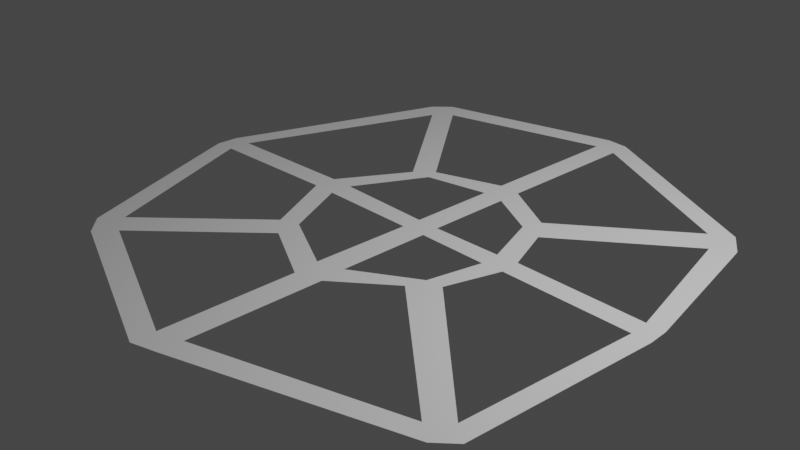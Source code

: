 # Source: Tela-shot.blend  (saved by Blender 2.83.18; exported with 4.5.12 LTS)
import bpy
from mathutils import Matrix  # noqa: F401  (used for matrix-valued properties, if any)

bpy.ops.wm.read_factory_settings(use_empty=True)
scene = bpy.context.scene
scene.name = 'Scene'

# ---- collections
col_collection = bpy.data.collections.new('Collection'); scene.collection.children.link(col_collection)

# ---- world
world_world = bpy.data.worlds.new('World'); scene.world = world_world
world_world.use_nodes = True; world_world.node_tree.nodes.clear()
_N = world_world.node_tree.nodes; _L = world_world.node_tree.links
n0 = _N.new('ShaderNodeOutputWorld'); n0.name = 'World Output'; n0.location = (300, 300)
n1 = _N.new('ShaderNodeBackground'); n1.name = 'Background'; n1.location = (10, 300)
n1.inputs[0].default_value = (0.05088, 0.05088, 0.05088, 1.0)
_L.new(n1.outputs[0], n0.inputs[0])
n0.is_active_output = True
world_world.color = (0.05088, 0.05088, 0.05088)
world_world.use_sun_shadow = False
world_world.sun_shadow_jitter_overblur = 0.0

# ---- cameras
cam_camera = bpy.data.cameras.new('Camera')
cam_camera.clip_end = 100.0
cam_camera.ortho_scale = 7.314

# ---- lights
light_light = bpy.data.lights.new('Light', 'POINT')
light_light.transmission_factor = 0.0
light_light.energy = 1000.0
light_light.shadow_soft_size = 0.1
light_light.shadow_maximum_resolution = 0.006
light_light.use_absolute_resolution = True

# ---- meshes
me_plane_001 = bpy.data.meshes.new('Plane.001')
me_plane_001.from_pydata([(-1.484, -0.1114, 0.0), (-1.476, 0.1307, 0.0), (2.52, -2.382, 0.0), (2.714, -2.2, 0.0), (-3.193, -0.1884, 0.0), (-2.386, -2.241, 0.0), (2.468, 1.827, 0.0), (-0.1054, 1.066, 0.0), (-0.1386, -1.21, 0.0), (2.286, 2.092, 0.0), (0.1475, -1.125, 0.0), (0.1457, 1.046, 0.0), (2.831, 0.1257, 0.0), (0.9299, 0.1205, 0.0), (-1.216, 0.1307, 0.0), (0.1483, 3.204, 0.0), (-0.1145, 0.104, 0.0), (0.1411, 0.1019, 0.0), (-1.224, -0.1114, 0.0), (0.9454, -0.1058, 0.0), (-0.1027, 3.224, 0.0), (-0.1207, -0.1085, 0.0), (0.1496, -0.09972, 0.0), (-2.164, -2.439, 0.0), (1.17, 0.139, 0.0), (1.185, -0.08732, 0.0), (-0.1054, 1.329, 0.0), (0.1457, 1.309, 0.0), (0.1735, -3.148, 0.0), (-0.1126, -1.498, 0.0), (0.1735, -1.413, 0.0), (0.8208, -0.7146, 0.0), (0.7607, -0.9267, 0.0), (1.007, -0.6942, 0.0), (-1.028, 0.8939, 0.0), (-0.809, 0.9226, 0.0), (-0.8477, 1.073, 0.0), (0.7037, 0.7488, 0.0), (0.7744, 0.9529, 0.0), (0.9568, 0.6878, 0.0), (-0.8722, -0.8432, 0.0), (-0.8586, -1.112, 0.0), (-1.081, -0.9148, 0.0), (-0.08945, 2.971, 0.0), (0.1616, 2.951, 0.0), (-0.1126, -3.233, 0.0), (-0.1126, -2.98, 0.0), (0.1735, -2.896, 0.0), (-2.967, -0.1752, 0.0), (-2.959, 0.06689, 0.0), (2.846, -0.1006, 0.0), (-3.185, 0.0536, 0.0), (2.632, 0.1257, 0.0), (2.647, -0.1006, 0.0), (2.06, 1.959, 0.0), (2.242, 1.694, 0.0), (-2.137, 2.3, 0.0), (-1.956, 2.479, 0.0), (2.321, -2.236, 0.0), (2.515, -2.054, 0.0), (-1.991, -2.226, 0.0), (-2.213, -2.028, 0.0), (-2.344, 2.507, 0.0), (-2.163, 2.686, 0.0)], [], [(19, 13, 17, 22), (17, 16, 21, 22), (19, 25, 24, 13), (0, 1, 49, 48), (48, 49, 51, 4), (14, 1, 0, 18), (54, 55, 6, 9), (4, 5, 61, 48), (59, 58, 2, 3), (60, 61, 5, 23), (52, 53, 50, 12), (23, 45, 46, 60), (8, 29, 30, 10), (55, 52, 12, 6), (25, 53, 52, 24), (58, 47, 28, 2), (17, 11, 7, 16), (49, 56, 62, 51), (29, 46, 47, 30), (15, 44, 54, 9), (10, 30, 32, 31), (31, 32, 33), (25, 19, 31, 33), (1, 14, 35, 34), (36, 34, 35), (26, 36, 35, 7), (27, 11, 37, 38), (38, 37, 39), (13, 24, 39, 37), (29, 8, 40, 41), (41, 40, 42), (18, 0, 42, 40), (11, 27, 26, 7), (21, 16, 14, 18), (20, 63, 57, 43), (43, 44, 15, 20), (47, 46, 45, 28), (8, 10, 22, 21), (59, 3, 50, 53), (38, 39, 55, 54), (34, 36, 57, 56), (33, 32, 58, 59), (41, 42, 61, 60), (56, 57, 63, 62), (27, 44, 43, 26)])
_uv = me_plane_001.uv_layers.new(name='UVMap')
_uv.uv.foreach_set('vector', [1.0, 0.25, 1.0, 0.75, 0.75, 0.75, 0.75, 0.25, 0.75, 0.75, 0.261, 0.75, 0.261, 0.25, 0.75, 0.25, 1.0, 0.25, 1.0, 0.25, 1.0, 0.75, 1.0, 0.75, 0.0, 0.25, 0.0, 0.75, 0.0, 0.75, 0.0, 0.25, 0.0, 0.25, 0.0, 0.75, 0.0, 0.75, 0.0, 0.25, 0.0, 0.75, 0.0, 0.75, 0.0, 0.25, 0.0, 0.25, 0.75, 1.0, 0.0, 0.0, 0.0, 0.0, 0.75, 1.0, 0.0, 0.25, 0.0, 0.0, 0.0, 0.0, 0.0, 0.25, 0.0, 0.0, 0.75, 0.0, 0.75, 0.0, 0.0, 0.0, 0.261, 0.0, 0.0, 0.0, 0.0, 0.0, 0.261, 0.0, 1.0, 0.75, 1.0, 0.25, 1.0, 0.25, 1.0, 0.75, 0.261, 0.0, 0.261, 0.0, 0.261, 0.0, 0.261, 0.0, 0.261, 0.0, 0.261, 0.0, 0.75, 0.0, 0.75, 0.0, 0.0, 0.0, 1.0, 0.75, 1.0, 0.75, 0.0, 0.0, 1.0, 0.25, 1.0, 0.25, 1.0, 0.75, 1.0, 0.75, 0.75, 0.0, 0.75, 0.0, 0.75, 0.0, 0.75, 0.0, 0.75, 0.75, 0.75, 1.0, 0.261, 1.0, 0.261, 0.75, 0.0, 0.75, 0.0, 0.75, 0.0, 0.75, 0.0, 0.75, 0.261, 0.0, 0.261, 0.0, 0.75, 0.0, 0.75, 0.0, 0.75, 1.0, 0.75, 1.0, 0.75, 1.0, 0.75, 1.0, 0.75, 0.0, 0.75, 0.0, 0.75, 0.0, 0.75, 0.0, 0.75, 0.0, 0.75, 0.0, 0.0, 0.0, 1.0, 0.25, 1.0, 0.25, 0.75, 0.0, 0.0, 0.0, 0.0, 0.75, 0.0, 0.75, 0.0, 0.75, 0.0, 0.75, 0.0, 0.0, 0.0, 0.75, 0.0, 0.75, 0.261, 1.0, 0.0, 0.0, 0.0, 0.75, 0.261, 1.0, 0.75, 1.0, 0.75, 1.0, 0.75, 1.0, 0.75, 1.0, 0.75, 1.0, 0.75, 1.0, 0.0, 0.0, 1.0, 0.75, 1.0, 0.75, 0.0, 0.0, 0.75, 1.0, 0.261, 0.0, 0.261, 0.0, 0.261, 0.0, 0.261, 0.0, 0.261, 0.0, 0.261, 0.0, 0.0, 0.0, 0.0, 0.25, 0.0, 0.25, 0.0, 0.0, 0.261, 0.0, 0.75, 1.0, 0.75, 1.0, 0.261, 1.0, 0.261, 1.0, 0.261, 0.25, 0.261, 0.75, 0.0, 0.75, 0.0, 0.25, 0.261, 1.0, 0.0, 0.0, 0.0, 0.0, 0.261, 1.0, 0.261, 1.0, 0.75, 1.0, 0.75, 1.0, 0.261, 1.0, 0.75, 0.0, 0.261, 0.0, 0.261, 0.0, 0.75, 0.0, 0.261, 0.0, 0.75, 0.0, 0.75, 0.25, 0.261, 0.25, 0.0, 0.0, 0.0, 0.0, 1.0, 0.25, 1.0, 0.25, 0.75, 1.0, 0.0, 0.0, 0.0, 0.0, 0.75, 1.0, 0.0, 0.75, 0.0, 0.0, 0.0, 0.0, 0.0, 0.75, 0.0, 0.0, 0.75, 0.0, 0.75, 0.0, 0.0, 0.0, 0.261, 0.0, 0.0, 0.0, 0.0, 0.0, 0.261, 0.0, 0.0, 0.75, 0.0, 0.0, 0.0, 0.0, 0.0, 0.75, 0.75, 1.0, 0.75, 1.0, 0.261, 1.0, 0.261, 1.0])
me_plane_001.use_remesh_fix_poles = True
me_plane_001.use_remesh_preserve_attributes = False
me_plane_001.use_mirror_vertex_groups = False
me_plane_001.update()

# ---- objects
ob_light = bpy.data.objects.new('Light', light_light)
ob_camera = bpy.data.objects.new('Camera', cam_camera)
ob_plane_001 = bpy.data.objects.new('Plane.001', me_plane_001)

# ---- transforms, parenting, visibility, modifiers, constraints
ob_light.location = (4.076, 1.005, 5.904)
ob_light.rotation_euler = (0.6503, 0.05522, 1.866)
ob_light.lock_rotations_4d = False
ob_light.empty_display_type = 'ARROWS'
ob_light.color = (0.0, 0.0, 0.0, 0.0)
ob_light.lineart.crease_threshold = 0.0
ob_camera.location = (7.359, -6.926, 4.958)
ob_camera.rotation_euler = (1.109, 0.0, 0.8149)
ob_camera.lock_rotations_4d = False
ob_camera.empty_display_type = 'ARROWS'
ob_camera.color = (0.0, 0.0, 0.0, 0.0)
ob_camera.display_type = 'WIRE'
ob_camera.lineart.crease_threshold = 0.0
ob_plane_001.location = (0.2755, 0.02296, 0.0)
ob_plane_001.lineart.crease_threshold = 0.0

# ---- collection membership
col_collection.objects.link(ob_light)
col_collection.objects.link(ob_camera)
col_collection.objects.link(ob_plane_001)

# ---- scene / render settings (as saved in the file)
scene.camera = ob_camera
scene.frame_start = 1; scene.frame_end = 250; scene.frame_set(2)
scene.render.engine = 'BLENDER_EEVEE_NEXT'
scene.cycles.use_denoising = False
scene.cycles.samples = 128
scene.cycles.sampling_pattern = 'TABULATED_SOBOL'
scene.cycles.use_adaptive_sampling = False
scene.cycles.use_light_tree = False
scene.view_settings.view_transform = 'Filmic'
bpy.context.view_layer.update()
